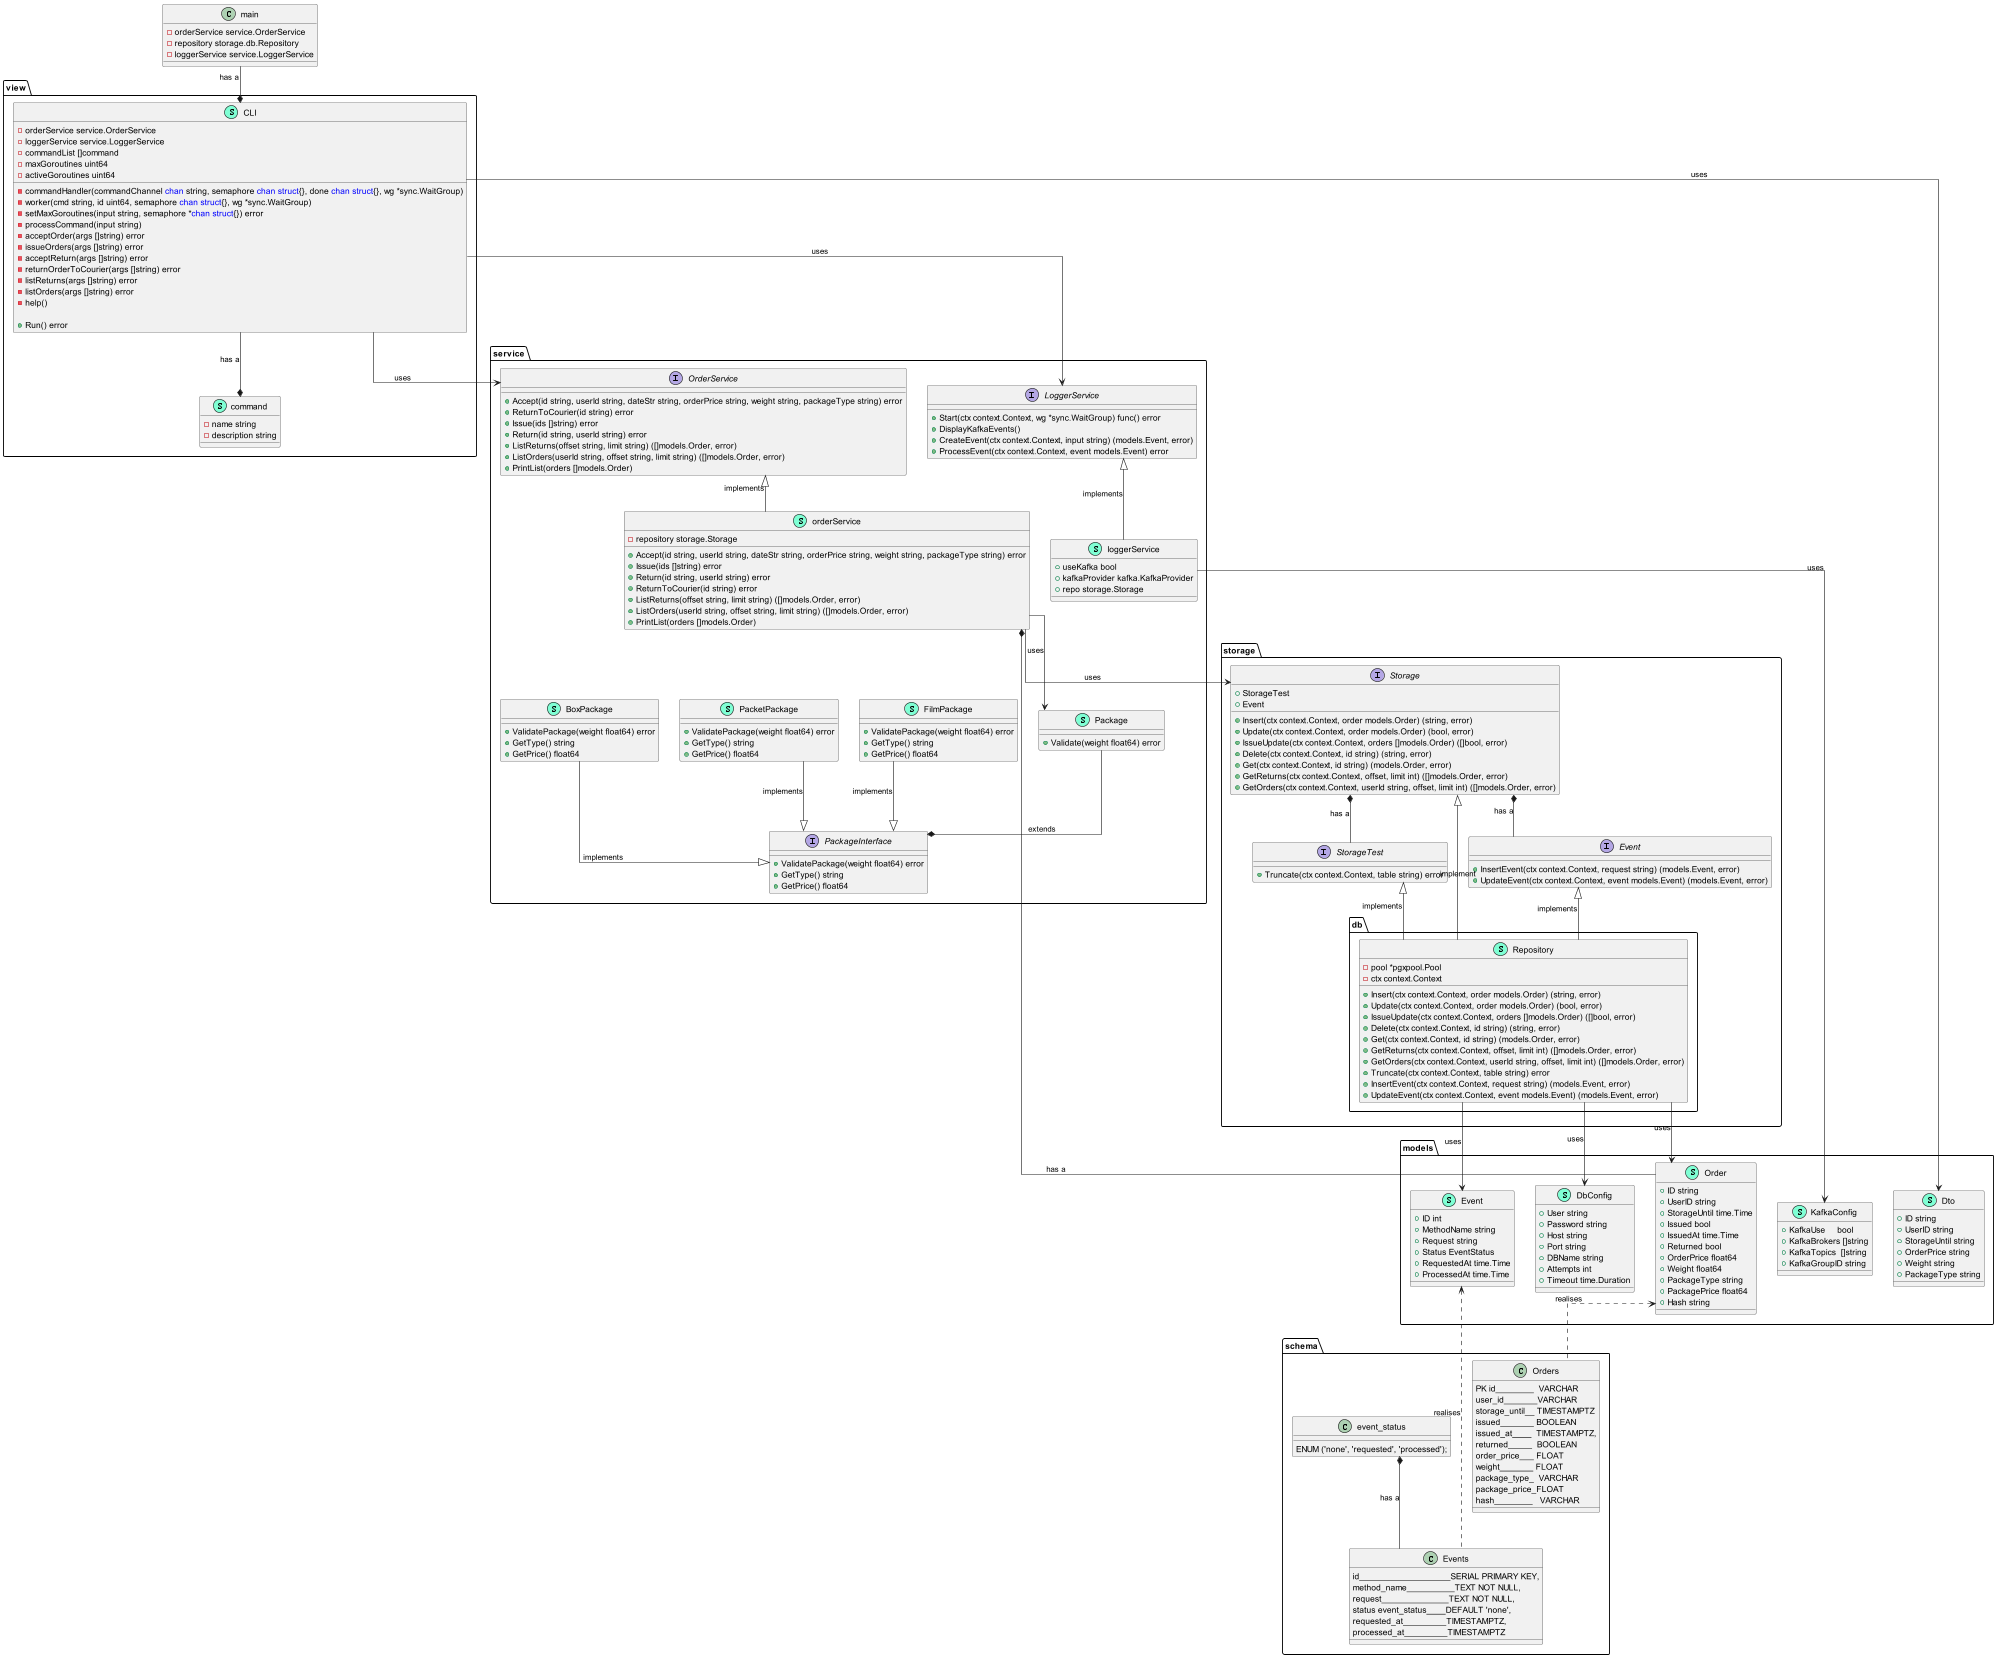

The diagram above was rendered by PlantUML. Its source (embedded in the PNG):
@startuml
skinparam linetype ortho
class main {
    - orderService service.OrderService
    - repository storage.db.Repository
    - loggerService service.LoggerService
}
namespace view {
    class CLI << (S,Aquamarine) >> {
        - orderService service.OrderService
        - loggerService service.LoggerService
        - commandList []command
        - maxGoroutines uint64
        - activeGoroutines uint64

        - commandHandler(commandChannel <font color=blue>chan</font> string, semaphore <font color=blue>chan</font> <font color=blue>struct</font>{}, done <font color=blue>chan</font> <font color=blue>struct</font>{}, wg *sync.WaitGroup)
        - worker(cmd string, id uint64, semaphore <font color=blue>chan</font> <font color=blue>struct</font>{}, wg *sync.WaitGroup)
        - setMaxGoroutines(input string, semaphore *<font color=blue>chan</font> <font color=blue>struct</font>{}) error
        - processCommand(input string)
        - acceptOrder(args []string) error
        - issueOrders(args []string) error
        - acceptReturn(args []string) error
        - returnOrderToCourier(args []string) error
        - listReturns(args []string) error
        - listOrders(args []string) error
        - help()

        + Run() error

    }

    class command << (S,Aquamarine) >> {
        - name string
        - description string

    }
}
namespace service {
    interface OrderService  {
        + Accept(id string, userId string, dateStr string, orderPrice string, weight string, packageType string) error
        + ReturnToCourier(id string) error
        + Issue(ids []string) error
        + Return(id string, userId string) error
        + ListReturns(offset string, limit string) ([]models.Order, error)
        + ListOrders(userId string, offset string, limit string) ([]models.Order, error)
        + PrintList(orders []models.Order)

    }
    class orderService << (S,Aquamarine) >> {
        - repository storage.Storage

        + Accept(id string, userId string, dateStr string, orderPrice string, weight string, packageType string) error
        + Issue(ids []string) error
        + Return(id string, userId string) error
        + ReturnToCourier(id string) error
        + ListReturns(offset string, limit string) ([]models.Order, error)
        + ListOrders(userId string, offset string, limit string) ([]models.Order, error)
        + PrintList(orders []models.Order)
    }
    interface PackageInterface  {
        + ValidatePackage(weight float64) error
        + GetType() string
        + GetPrice() float64
    }
    class Package << (S,Aquamarine) >> {
        + Validate(weight float64) error
    }
    class FilmPackage << (S,Aquamarine) >> {
        + ValidatePackage(weight float64) error
        + GetType() string
        + GetPrice() float64
    }
    class PacketPackage << (S,Aquamarine) >> {
        + ValidatePackage(weight float64) error
        + GetType() string
        + GetPrice() float64
    }
    class BoxPackage << (S,Aquamarine) >> {
        + ValidatePackage(weight float64) error
        + GetType() string
        + GetPrice() float64
    }
    interface LoggerService {
        + Start(ctx context.Context, wg *sync.WaitGroup) func() error
        + DisplayKafkaEvents()
        + CreateEvent(ctx context.Context, input string) (models.Event, error)
        + ProcessEvent(ctx context.Context, event models.Event) error
    }
    class loggerService << (S,Aquamarine) >> {
        + useKafka bool
        + kafkaProvider kafka.KafkaProvider
        + repo storage.Storage
    }
}

namespace storage {
    interface Storage  {
        + Insert(ctx context.Context, order models.Order) (string, error)
        + Update(ctx context.Context, order models.Order) (bool, error)
        + IssueUpdate(ctx context.Context, orders []models.Order) ([]bool, error)
        + Delete(ctx context.Context, id string) (string, error)
        + Get(ctx context.Context, id string) (models.Order, error)
        + GetReturns(ctx context.Context, offset, limit int) ([]models.Order, error)
        + GetOrders(ctx context.Context, userId string, offset, limit int) ([]models.Order, error)
        + StorageTest
        + Event
    }
    interface StorageTest {
        + Truncate(ctx context.Context, table string) error
    }
    interface Event {
        + InsertEvent(ctx context.Context, request string) (models.Event, error)
        + UpdateEvent(ctx context.Context, event models.Event) (models.Event, error)
    }
    namespace db {
        class Repository << (S,Aquamarine) >> {
            - pool *pgxpool.Pool
            - ctx context.Context

            + Insert(ctx context.Context, order models.Order) (string, error)
            + Update(ctx context.Context, order models.Order) (bool, error)
            + IssueUpdate(ctx context.Context, orders []models.Order) ([]bool, error)
            + Delete(ctx context.Context, id string) (string, error)
            + Get(ctx context.Context, id string) (models.Order, error)
            + GetReturns(ctx context.Context, offset, limit int) ([]models.Order, error)
            + GetOrders(ctx context.Context, userId string, offset, limit int) ([]models.Order, error)
            + Truncate(ctx context.Context, table string) error
            + InsertEvent(ctx context.Context, request string) (models.Event, error)
            + UpdateEvent(ctx context.Context, event models.Event) (models.Event, error)
        }
    }
}
namespace models {
    class Order << (S,Aquamarine) >> {
        + ID string
        + UserID string
        + StorageUntil time.Time
        + Issued bool
        + IssuedAt time.Time
        + Returned bool
        + OrderPrice float64
        + Weight float64
        + PackageType string
        + PackagePrice float64
        + Hash string
    }
    class Dto << (S,Aquamarine) >> {
        + ID string
        + UserID string
        + StorageUntil string
        + OrderPrice string
        + Weight string
        + PackageType string
    }
    class Event << (S,Aquamarine) >> {
        + ID int
        + MethodName string
       	+ Request string
        + Status EventStatus
        + RequestedAt time.Time
        + ProcessedAt time.Time
    }
    class DbConfig << (S,Aquamarine) >> {
        + User string
        + Password string
        + Host string
        + Port string
        + DBName string
        + Attempts int
        + Timeout time.Duration
    }
    class KafkaConfig << (S,Aquamarine) >> {
        + KafkaUse     bool
        + KafkaBrokers []string
        + KafkaTopics  []string
        + KafkaGroupID string
    }
}

namespace schema {
    class Orders {
        PK id________  VARCHAR
        user_id_______VARCHAR
        storage_until__ TIMESTAMPTZ
        issued_______ BOOLEAN
        issued_at____  TIMESTAMPTZ,
        returned_____  BOOLEAN
        order_price___ FLOAT
        weight_______ FLOAT
        package_type_  VARCHAR
        package_price_FLOAT
        hash________   VARCHAR
    }
    class Events {
        id___________________SERIAL PRIMARY KEY,
        method_name__________TEXT NOT NULL,
        request______________TEXT NOT NULL,
        status event_status____DEFAULT 'none',
        requested_at_________TIMESTAMPTZ,
        processed_at_________TIMESTAMPTZ
    }
    class event_status {
        ENUM ('none', 'requested', 'processed');
    }
}


main "has a" --* view.CLI
view.CLI -->service.OrderService: uses
view.CLI -->service.LoggerService: uses
view.CLI -->models.Dto: uses
view.CLI --* command: has a

service.OrderService <|-- orderService: implements
orderService --> storage.Storage: uses
orderService --> Package: uses
orderService *-- models.Order: has a

service.LoggerService <|-- loggerService: implements
loggerService --> models.KafkaConfig: uses
service.Package --* service.PackageInterface: extends

service.BoxPackage --|> service.PackageInterface: implements
service.FilmPackage --|> service.PackageInterface: implements
service.PacketPackage --|> service.PackageInterface: implements

storage.Storage <|-- storage.db.Repository: implement
storage.Storage *-- storage.Event: has a
storage.Storage *-- storage.StorageTest: has a
storage.StorageTest <|-- storage.db.Repository: implements
storage.Event <|- storage.db.Repository: implements
storage.db.Repository --> models.DbConfig: uses
storage.db.Repository --> models.Order: uses
storage.db.Repository --> models.Event: uses
models.Order <-[dashed]- schema.Orders: realises
models.Event <-[dashed]- schema.Events: realises
schema.event_status  *-- schema.Events: has a
@enduml